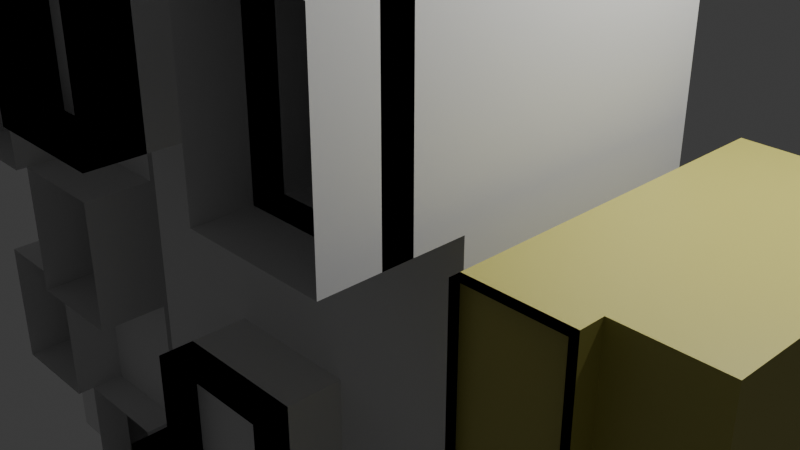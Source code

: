 # Source: house1.blend  (saved by Blender 5.0.119; exported with 4.5.12 LTS)
import bpy
from mathutils import Matrix  # noqa: F401  (used for matrix-valued properties, if any)

bpy.ops.wm.read_factory_settings(use_empty=True)
scene = bpy.context.scene
scene.name = 'Scene'

# ---- collections
col_collection = bpy.data.collections.new('Collection'); scene.collection.children.link(col_collection)

# ---- materials (node trees are filled in below, after node groups)
mat_material = bpy.data.materials.new('Material')
mat_material_001 = bpy.data.materials.new('Material.001')
mat_material_002 = bpy.data.materials.new('Material.002')

# ---- material node trees
mat_material.use_nodes = True; mat_material.node_tree.nodes.clear()
_N = mat_material.node_tree.nodes; _L = mat_material.node_tree.links
n0 = _N.new('ShaderNodeBsdfPrincipled'); n0.name = 'Principled BSDF'; n0.location = (-200, 100)
n0.inputs[0].default_value = (0.5283, 0.4887, 0.1212, 1.0)
n1 = _N.new('ShaderNodeOutputMaterial'); n1.name = 'Material Output'; n1.location = (200, 100)
_L.new(n0.outputs[0], n1.inputs[0])
n1.is_active_output = True
mat_material_001.use_nodes = True; mat_material_001.node_tree.nodes.clear()
_N = mat_material_001.node_tree.nodes; _L = mat_material_001.node_tree.links
n0 = _N.new('ShaderNodeBsdfPrincipled'); n0.name = 'Principled BSDF'; n0.location = (-200, 100)
n0.inputs[0].default_value = (0.0681, 0.508, 0.5363, 1.0)
n1 = _N.new('ShaderNodeOutputMaterial'); n1.name = 'Material Output'; n1.location = (200, 100)
_L.new(n0.outputs[0], n1.inputs[0])
n1.is_active_output = True
mat_material_002.use_nodes = True; mat_material_002.node_tree.nodes.clear()
_N = mat_material_002.node_tree.nodes; _L = mat_material_002.node_tree.links
n0 = _N.new('ShaderNodeBsdfPrincipled'); n0.name = 'Principled BSDF'; n0.location = (-200, 100)
n0.inputs[0].default_value = (0.7187, 0.5841, 0.1298, 1.0)
n1 = _N.new('ShaderNodeOutputMaterial'); n1.name = 'Material Output'; n1.location = (200, 100)
_L.new(n0.outputs[0], n1.inputs[0])
n1.is_active_output = True

# ---- world
world_world = bpy.data.worlds.new('World'); scene.world = world_world
world_world.use_nodes = True; world_world.node_tree.nodes.clear()
_N = world_world.node_tree.nodes; _L = world_world.node_tree.links
n0 = _N.new('ShaderNodeOutputWorld'); n0.name = 'World Output'; n0.location = (200, 100)
n1 = _N.new('ShaderNodeBackground'); n1.name = 'Background'; n1.location = (-200, 100)
n1.inputs[0].default_value = (0.05088, 0.05088, 0.05088, 1.0)
_L.new(n1.outputs[0], n0.inputs[0])
n0.is_active_output = True
world_world.color = (0.05088, 0.05088, 0.05088)
world_world.sun_shadow_jitter_overblur = 0.0

# ---- cameras
cam_camera = bpy.data.cameras.new('Camera')
cam_camera.clip_end = 100.0
cam_camera.ortho_scale = 7.314

# ---- lights
light_light = bpy.data.lights.new('Light', 'POINT')
light_light.energy = 1000.0
light_light.shadow_soft_size = 0.1

# ---- meshes
me_cube_003 = bpy.data.meshes.new('Cube.003')
me_cube_003.from_pydata([(-1.0, -1.0, -1.0), (-1.0, -1.0, 1.0), (-1.0, 1.0, -1.0), (-1.0, 1.0, 1.0), (1.0, -1.0, -1.0), (1.0, -1.0, 1.0), (1.0, 1.0, -1.0), (1.0, 1.0, 1.0), (-1.0, -1.0, -0.5772), (-1.0, -1.0, -0.1772), (-1.0, -1.0, 0.2228), (-1.0, -1.0, 0.6228), (-1.0, 1.0, 0.6228), (-1.0, 1.0, 0.2228), (-1.0, 1.0, -0.1772), (-1.0, 1.0, -0.5772), (1.0, 1.0, 0.6228), (1.0, 1.0, 0.2228), (1.0, 1.0, -0.1772), (1.0, 1.0, -0.5772), (1.0, -1.0, 0.6228), (1.0, -1.0, 0.2228), (1.0, -1.0, -0.1772), (1.0, -1.0, -0.5772), (0.3269, 1.0, -1.0), (-0.3398, 1.0, -1.0), (-0.3398, 1.0, 1.0), (0.3269, 1.0, 1.0), (-0.3398, -1.0, -1.0), (0.3269, -1.0, -1.0), (0.3269, -1.0, 1.0), (-0.3398, -1.0, 1.0), (0.3269, -1.0, -0.5772), (-0.3398, -1.0, -0.5772), (0.3269, -1.0, -0.1772), (-0.3398, -1.0, -0.1772), (0.3269, -1.0, 0.2228), (-0.3398, -1.0, 0.2228), (0.3269, -1.0, 0.6228), (-0.3398, -1.0, 0.6228), (-0.3398, 1.0, -0.5772), (0.3269, 1.0, -0.5772), (-0.3398, 1.0, -0.1772), (0.3269, 1.0, -0.1772), (-0.3398, 1.0, 0.2228), (0.3269, 1.0, 0.2228), (-0.3398, 1.0, 0.6228), (0.3269, 1.0, 0.6228), (0.3269, -1.429, -0.5772), (-0.3398, -1.429, -0.5772), (0.3269, -1.429, -0.1772), (-0.3398, -1.429, -0.1772), (-1.0, -2.055, 0.2228), (-1.0, -2.055, 0.6228), (-0.3398, -2.055, 0.2228), (-0.3398, -2.055, 0.6228), (1.0, -1.338, 0.6228), (1.0, -1.338, 0.2228), (0.3269, -1.338, 0.2228), (0.3269, -1.338, 0.6228), (-1.0, -1.62, 0.2228), (-1.0, -1.62, 0.6228), (-0.3398, -1.62, 0.2228), (-0.3398, -1.62, 0.6228), (1.0, -1.586, 0.6228), (1.0, -1.586, 0.2228), (0.3269, -1.586, 0.2228), (0.3269, -1.586, 0.6228), (0.3269, -1.695, -0.5772), (-0.3398, -1.695, -0.5772), (0.3269, -1.695, -0.1772), (-0.3398, -1.695, -0.1772), (1.0, -1.372, 0.6228), (1.0, -1.372, 0.2228), (0.3269, -1.372, 0.2228), (0.3269, -1.372, 0.6228), (0.3269, -1.43, -0.5772), (-0.3398, -1.43, -0.5772), (0.3269, -1.43, -0.1772), (-0.3398, -1.43, -0.1772), (1.0, -2.001, 0.6228), (1.0, -2.001, 0.2228), (0.3269, -2.001, 0.2228), (0.3269, -2.001, 0.6228), (-1.0, -1.456, -1.0), (-1.0, -1.456, -0.5772), (-0.3398, -1.456, -0.5772), (-0.3398, -1.456, -1.0), (-1.0, -1.071, -1.0), (-1.0, -1.071, -0.5772), (-0.3398, -1.071, -0.5772), (-0.3398, -1.071, -1.0)], [], [(11, 1, 3, 12), (47, 27, 7, 16), (16, 7, 5, 20), (39, 31, 1, 11), (24, 6, 4, 29), (26, 3, 1, 31), (8, 0, 84, 85), (33, 35, 9, 8), (35, 37, 10, 9), (10, 37, 54, 52), (6, 19, 23, 4), (19, 18, 22, 23), (18, 17, 21, 22), (17, 16, 20, 21), (24, 41, 19, 6), (41, 43, 18, 19), (43, 45, 17, 18), (45, 47, 16, 17), (0, 8, 15, 2), (8, 9, 14, 15), (9, 10, 13, 14), (10, 11, 12, 13), (13, 12, 46, 44), (44, 46, 47, 45), (14, 13, 44, 42), (42, 44, 45, 43), (15, 14, 42, 40), (40, 42, 43, 41), (2, 15, 40, 25), (25, 40, 41, 24), (36, 21, 57, 58), (36, 38, 39, 37), (22, 21, 36, 34), (34, 36, 37, 35), (23, 22, 34, 32), (35, 33, 49, 51), (4, 23, 32, 29), (29, 32, 33, 28), (7, 27, 30, 5), (27, 26, 31, 30), (2, 25, 28, 0), (25, 24, 29, 28), (20, 5, 30, 38), (38, 30, 31, 39), (12, 3, 26, 46), (46, 26, 27, 47), (48, 50, 70, 68), (34, 35, 51, 50), (33, 32, 48, 49), (32, 34, 50, 48), (53, 52, 60, 61), (11, 10, 52, 53), (37, 39, 55, 54), (39, 11, 53, 55), (59, 58, 66, 67), (38, 36, 58, 59), (21, 20, 56, 57), (20, 38, 59, 56), (62, 63, 61, 60), (54, 55, 63, 62), (52, 54, 62, 60), (55, 53, 61, 63), (67, 66, 74, 75), (58, 57, 65, 66), (56, 59, 67, 64), (57, 56, 64, 65), (70, 71, 79, 78), (49, 48, 68, 69), (51, 49, 69, 71), (50, 51, 71, 70), (72, 75, 83, 80), (66, 65, 73, 74), (64, 67, 75, 72), (65, 64, 72, 73), (76, 78, 79, 77), (68, 70, 78, 76), (69, 68, 76, 77), (71, 69, 77, 79), (84, 87, 91, 88), (73, 72, 80, 81), (75, 74, 82, 83), (74, 73, 81, 82), (33, 8, 85, 86), (28, 33, 86, 87), (0, 28, 87, 84), (91, 90, 89, 88), (85, 84, 88, 89), (87, 86, 90, 91), (86, 85, 89, 90)])
_uv = me_cube_003.uv_layers.new(name='UVMap')
_uv.uv.foreach_set('vector', [0.5779, 0.0, 0.625, 0.0, 0.625, 0.25, 0.5779, 0.25, 0.5779, 0.4159, 0.625, 0.4159, 0.625, 0.5, 0.5779, 0.5, 0.5779, 0.5, 0.625, 0.5, 0.625, 0.75, 0.5779, 0.75, 0.5779, 0.9175, 0.625, 0.9175, 0.625, 1.0, 0.5779, 1.0, 0.2909, 0.5, 0.375, 0.5, 0.375, 0.75, 0.2909, 0.75, 0.7925, 0.5, 0.875, 0.5, 0.875, 0.75, 0.7925, 0.75, 0.4279, 0.0, 0.375, 0.0, 0.375, 0.0, 0.4279, 0.0, 0.4279, 0.9175, 0.4779, 0.9175, 0.4779, 1.0, 0.4279, 1.0, 0.4779, 0.9175, 0.5279, 0.9175, 0.5279, 1.0, 0.4779, 1.0, 0.5279, 1.0, 0.5279, 0.9175, 0.5279, 0.9175, 0.5279, 1.0, 0.375, 0.5, 0.4279, 0.5, 0.4279, 0.75, 0.375, 0.75, 0.4279, 0.5, 0.4779, 0.5, 0.4779, 0.75, 0.4279, 0.75, 0.4779, 0.5, 0.5279, 0.5, 0.5279, 0.75, 0.4779, 0.75, 0.5279, 0.5, 0.5779, 0.5, 0.5779, 0.75, 0.5279, 0.75, 0.375, 0.4159, 0.4279, 0.4159, 0.4279, 0.5, 0.375, 0.5, 0.4279, 0.4159, 0.4779, 0.4159, 0.4779, 0.5, 0.4279, 0.5, 0.4779, 0.4159, 0.5279, 0.4159, 0.5279, 0.5, 0.4779, 0.5, 0.5279, 0.4159, 0.5779, 0.4159, 0.5779, 0.5, 0.5279, 0.5, 0.375, 0.0, 0.4279, 0.0, 0.4279, 0.25, 0.375, 0.25, 0.4279, 0.0, 0.4779, 0.0, 0.4779, 0.25, 0.4279, 0.25, 0.4779, 0.0, 0.5279, 0.0, 0.5279, 0.25, 0.4779, 0.25, 0.5279, 0.0, 0.5779, 0.0, 0.5779, 0.25, 0.5279, 0.25, 0.5279, 0.25, 0.5779, 0.25, 0.5779, 0.3325, 0.5279, 0.3325, 0.5279, 0.3325, 0.5779, 0.3325, 0.5779, 0.4159, 0.5279, 0.4159, 0.4779, 0.25, 0.5279, 0.25, 0.5279, 0.3325, 0.4779, 0.3325, 0.4779, 0.3325, 0.5279, 0.3325, 0.5279, 0.4159, 0.4779, 0.4159, 0.4279, 0.25, 0.4779, 0.25, 0.4779, 0.3325, 0.4279, 0.3325, 0.4279, 0.3325, 0.4779, 0.3325, 0.4779, 0.4159, 0.4279, 0.4159, 0.375, 0.25, 0.4279, 0.25, 0.4279, 0.3325, 0.375, 0.3325, 0.375, 0.3325, 0.4279, 0.3325, 0.4279, 0.4159, 0.375, 0.4159, 0.5279, 0.8341, 0.5279, 0.75, 0.5279, 0.75, 0.5279, 0.8341, 0.5279, 0.8341, 0.5779, 0.8341, 0.5779, 0.9175, 0.5279, 0.9175, 0.4779, 0.75, 0.5279, 0.75, 0.5279, 0.8341, 0.4779, 0.8341, 0.4779, 0.8341, 0.5279, 0.8341, 0.5279, 0.9175, 0.4779, 0.9175, 0.4279, 0.75, 0.4779, 0.75, 0.4779, 0.8341, 0.4279, 0.8341, 0.4779, 0.9175, 0.4279, 0.9175, 0.4279, 0.9175, 0.4779, 0.9175, 0.375, 0.75, 0.4279, 0.75, 0.4279, 0.8341, 0.375, 0.8341, 0.375, 0.8341, 0.4279, 0.8341, 0.4279, 0.9175, 0.375, 0.9175, 0.625, 0.5, 0.7091, 0.5, 0.7091, 0.75, 0.625, 0.75, 0.7091, 0.5, 0.7925, 0.5, 0.7925, 0.75, 0.7091, 0.75, 0.125, 0.5, 0.2075, 0.5, 0.2075, 0.75, 0.125, 0.75, 0.2075, 0.5, 0.2909, 0.5, 0.2909, 0.75, 0.2075, 0.75, 0.5779, 0.75, 0.625, 0.75, 0.625, 0.8341, 0.5779, 0.8341, 0.5779, 0.8341, 0.625, 0.8341, 0.625, 0.9175, 0.5779, 0.9175, 0.5779, 0.25, 0.625, 0.25, 0.625, 0.3325, 0.5779, 0.3325, 0.5779, 0.3325, 0.625, 0.3325, 0.625, 0.4159, 0.5779, 0.4159, 0.4279, 0.8341, 0.4779, 0.8341, 0.4779, 0.8341, 0.4279, 0.8341, 0.4779, 0.8341, 0.4779, 0.9175, 0.4779, 0.9175, 0.4779, 0.8341, 0.4279, 0.9175, 0.4279, 0.8341, 0.4279, 0.8341, 0.4279, 0.9175, 0.4279, 0.8341, 0.4779, 0.8341, 0.4779, 0.8341, 0.4279, 0.8341, 0.5779, 0.0, 0.5279, 0.0, 0.5279, 0.0, 0.5779, 0.0, 0.5779, 0.0, 0.5279, 0.0, 0.5279, 0.0, 0.5779, 0.0, 0.5279, 0.9175, 0.5779, 0.9175, 0.5779, 0.9175, 0.5279, 0.9175, 0.5779, 0.9175, 0.5779, 1.0, 0.5779, 1.0, 0.5779, 0.9175, 0.5779, 0.8341, 0.5279, 0.8341, 0.5279, 0.8341, 0.5779, 0.8341, 0.5779, 0.8341, 0.5279, 0.8341, 0.5279, 0.8341, 0.5779, 0.8341, 0.5279, 0.75, 0.5779, 0.75, 0.5779, 0.75, 0.5279, 0.75, 0.5779, 0.75, 0.5779, 0.8341, 0.5779, 0.8341, 0.5779, 0.75, 0.5279, 0.9175, 0.5779, 0.9175, 0.5779, 1.0, 0.5279, 1.0, 0.5279, 0.9175, 0.5779, 0.9175, 0.5779, 0.9175, 0.5279, 0.9175, 0.5279, 1.0, 0.5279, 0.9175, 0.5279, 0.9175, 0.5279, 1.0, 0.5779, 0.9175, 0.5779, 1.0, 0.5779, 1.0, 0.5779, 0.9175, 0.5779, 0.8341, 0.5279, 0.8341, 0.5279, 0.8341, 0.5779, 0.8341, 0.5279, 0.8341, 0.5279, 0.75, 0.5279, 0.75, 0.5279, 0.8341, 0.5779, 0.75, 0.5779, 0.8341, 0.5779, 0.8341, 0.5779, 0.75, 0.5279, 0.75, 0.5779, 0.75, 0.5779, 0.75, 0.5279, 0.75, 0.4779, 0.8341, 0.4779, 0.9175, 0.4779, 0.9175, 0.4779, 0.8341, 0.4279, 0.9175, 0.4279, 0.8341, 0.4279, 0.8341, 0.4279, 0.9175, 0.4779, 0.9175, 0.4279, 0.9175, 0.4279, 0.9175, 0.4779, 0.9175, 0.4779, 0.8341, 0.4779, 0.9175, 0.4779, 0.9175, 0.4779, 0.8341, 0.5779, 0.75, 0.5779, 0.8341, 0.5779, 0.8341, 0.5779, 0.75, 0.5279, 0.8341, 0.5279, 0.75, 0.5279, 0.75, 0.5279, 0.8341, 0.5779, 0.75, 0.5779, 0.8341, 0.5779, 0.8341, 0.5779, 0.75, 0.5279, 0.75, 0.5779, 0.75, 0.5779, 0.75, 0.5279, 0.75, 0.4279, 0.8341, 0.4779, 0.8341, 0.4779, 0.9175, 0.4279, 0.9175, 0.4279, 0.8341, 0.4779, 0.8341, 0.4779, 0.8341, 0.4279, 0.8341, 0.4279, 0.9175, 0.4279, 0.8341, 0.4279, 0.8341, 0.4279, 0.9175, 0.4779, 0.9175, 0.4279, 0.9175, 0.4279, 0.9175, 0.4779, 0.9175, 0.125, 0.75, 0.2075, 0.75, 0.2075, 0.75, 0.125, 0.75, 0.5279, 0.75, 0.5779, 0.75, 0.5779, 0.75, 0.5279, 0.75, 0.5779, 0.8341, 0.5279, 0.8341, 0.5279, 0.8341, 0.5779, 0.8341, 0.5279, 0.8341, 0.5279, 0.75, 0.5279, 0.75, 0.5279, 0.8341, 0.4279, 0.9175, 0.4279, 1.0, 0.4279, 1.0, 0.4279, 0.9175, 0.375, 0.9175, 0.4279, 0.9175, 0.4279, 0.9175, 0.375, 0.9175, 0.125, 0.75, 0.2075, 0.75, 0.2075, 0.75, 0.125, 0.75, 0.375, 0.9175, 0.4279, 0.9175, 0.4279, 1.0, 0.375, 1.0, 0.4279, 0.0, 0.375, 0.0, 0.375, 0.0, 0.4279, 0.0, 0.375, 0.9175, 0.4279, 0.9175, 0.4279, 0.9175, 0.375, 0.9175, 0.4279, 0.9175, 0.4279, 1.0, 0.4279, 1.0, 0.4279, 0.9175])
me_cube_003.update()
me_cube_004 = bpy.data.meshes.new('Cube.004')
me_cube_004.from_pydata([(-1.0, -1.0, -1.0), (-1.0, -1.0, 1.0), (-1.0, 1.0, -1.0), (-1.0, 1.0, 1.0), (1.0, -1.0, -1.0), (1.0, -1.0, 1.0), (1.0, 1.0, -1.0), (1.0, 1.0, 1.0), (-1.0, -1.0, -0.5389), (-1.0, -1.0, -0.03895), (-1.0, -1.0, 0.4611), (-1.0, 1.0, 0.4611), (-1.0, 1.0, -0.03895), (-1.0, 1.0, -0.5389), (1.0, 1.0, 0.4611), (1.0, 1.0, -0.03895), (1.0, 1.0, -0.5389), (1.0, -1.0, 0.4611), (1.0, -1.0, -0.03895), (1.0, -1.0, -0.5389), (0.02389, 1.0, -1.0), (0.02389, 1.0, 1.0), (0.02389, -1.0, -1.0), (0.02389, -1.0, 1.0), (0.02389, -1.0, -0.5389), (0.02389, -1.0, -0.03895), (0.02389, -1.0, 0.4611), (0.02389, 1.0, -0.5389), (0.02389, 1.0, -0.03895), (0.02389, 1.0, 0.4611), (-1.0, 1.218, 1.0), (-1.0, 1.218, 0.4611), (0.02389, 1.218, 1.0), (0.02389, 1.218, 0.4611), (1.0, 1.219, 0.4611), (1.0, 1.219, -0.03895), (0.02389, 1.219, -0.03895), (0.02389, 1.219, 0.4611), (-1.0, 1.222, -0.03895), (-1.0, 1.222, -0.5389), (0.02389, 1.222, -0.5389), (0.02389, 1.222, -0.03895), (1.0, 1.225, -0.5389), (1.0, 1.225, -1.0), (0.02389, 1.225, -0.5389), (0.02389, 1.225, -1.0), (-1.0, 1.15, 1.0), (-1.0, 1.15, 0.4611), (0.02389, 1.15, 1.0), (0.02389, 1.15, 0.4611), (1.0, 1.158, 0.4611), (1.0, 1.158, -0.03895), (0.02389, 1.158, -0.03895), (0.02389, 1.158, 0.4611), (-1.0, 1.115, -0.03895), (-1.0, 1.115, -0.5389), (0.02389, 1.115, -0.5389), (0.02389, 1.115, -0.03895), (1.0, 1.122, -0.5389), (1.0, 1.122, -1.0), (0.02389, 1.122, -0.5389), (0.02389, 1.122, -1.0)], [], [(10, 1, 3, 11), (29, 21, 7, 14), (14, 7, 5, 17), (26, 23, 1, 10), (20, 6, 4, 22), (21, 3, 1, 23), (22, 24, 8, 0), (24, 25, 9, 8), (25, 26, 10, 9), (6, 16, 19, 4), (16, 15, 18, 19), (15, 14, 17, 18), (6, 20, 45, 43), (27, 28, 15, 16), (15, 28, 36, 35), (0, 8, 13, 2), (8, 9, 12, 13), (9, 10, 11, 12), (12, 11, 29, 28), (28, 27, 40, 41), (2, 13, 27, 20), (18, 17, 26, 25), (19, 18, 25, 24), (4, 19, 24, 22), (7, 21, 23, 5), (2, 20, 22, 0), (17, 5, 23, 26), (29, 11, 31, 33), (32, 33, 49, 48), (11, 3, 30, 31), (3, 21, 32, 30), (21, 29, 33, 32), (37, 34, 50, 53), (29, 14, 34, 37), (14, 15, 35, 34), (28, 29, 37, 36), (39, 38, 54, 55), (27, 13, 39, 40), (13, 12, 38, 39), (12, 28, 41, 38), (45, 44, 60, 61), (27, 16, 42, 44), (16, 6, 43, 42), (20, 27, 44, 45), (47, 46, 48, 49), (30, 32, 48, 46), (33, 31, 47, 49), (31, 30, 46, 47), (52, 53, 50, 51), (34, 35, 51, 50), (36, 37, 53, 52), (35, 36, 52, 51), (55, 54, 57, 56), (41, 40, 56, 57), (40, 39, 55, 56), (38, 41, 57, 54), (61, 60, 58, 59), (44, 42, 58, 60), (43, 45, 61, 59), (42, 43, 59, 58)])
_uv = me_cube_004.uv_layers.new(name='UVMap')
_uv.uv.foreach_set('vector', [0.5576, 0.0, 0.625, 0.0, 0.625, 0.25, 0.5576, 0.25, 0.5576, 0.378, 0.625, 0.378, 0.625, 0.5, 0.5576, 0.5, 0.5576, 0.5, 0.625, 0.5, 0.625, 0.75, 0.5576, 0.75, 0.5576, 0.872, 0.625, 0.872, 0.625, 1.0, 0.5576, 1.0, 0.253, 0.5, 0.375, 0.5, 0.375, 0.75, 0.253, 0.75, 0.747, 0.5, 0.875, 0.5, 0.875, 0.75, 0.747, 0.75, 0.375, 0.872, 0.4326, 0.872, 0.4326, 1.0, 0.375, 1.0, 0.4326, 0.872, 0.4951, 0.872, 0.4951, 1.0, 0.4326, 1.0, 0.4951, 0.872, 0.5576, 0.872, 0.5576, 1.0, 0.4951, 1.0, 0.375, 0.5, 0.4326, 0.5, 0.4326, 0.75, 0.375, 0.75, 0.4326, 0.5, 0.4951, 0.5, 0.4951, 0.75, 0.4326, 0.75, 0.4951, 0.5, 0.5576, 0.5, 0.5576, 0.75, 0.4951, 0.75, 0.375, 0.5, 0.253, 0.5, 0.253, 0.5, 0.375, 0.5, 0.4326, 0.378, 0.4951, 0.378, 0.4951, 0.5, 0.4326, 0.5, 0.4951, 0.5, 0.4951, 0.378, 0.4951, 0.378, 0.4951, 0.5, 0.375, 0.0, 0.4326, 0.0, 0.4326, 0.25, 0.375, 0.25, 0.4326, 0.0, 0.4951, 0.0, 0.4951, 0.25, 0.4326, 0.25, 0.4951, 0.0, 0.5576, 0.0, 0.5576, 0.25, 0.4951, 0.25, 0.4951, 0.25, 0.5576, 0.25, 0.5576, 0.378, 0.4951, 0.378, 0.4951, 0.378, 0.4326, 0.378, 0.4326, 0.378, 0.4951, 0.378, 0.375, 0.25, 0.4326, 0.25, 0.4326, 0.378, 0.375, 0.378, 0.4951, 0.75, 0.5576, 0.75, 0.5576, 0.872, 0.4951, 0.872, 0.4326, 0.75, 0.4951, 0.75, 0.4951, 0.872, 0.4326, 0.872, 0.375, 0.75, 0.4326, 0.75, 0.4326, 0.872, 0.375, 0.872, 0.625, 0.5, 0.747, 0.5, 0.747, 0.75, 0.625, 0.75, 0.125, 0.5, 0.253, 0.5, 0.253, 0.75, 0.125, 0.75, 0.5576, 0.75, 0.625, 0.75, 0.625, 0.872, 0.5576, 0.872, 0.5576, 0.378, 0.5576, 0.25, 0.5576, 0.25, 0.5576, 0.378, 0.625, 0.378, 0.5576, 0.378, 0.5576, 0.378, 0.625, 0.378, 0.5576, 0.25, 0.625, 0.25, 0.625, 0.25, 0.5576, 0.25, 0.875, 0.5, 0.747, 0.5, 0.747, 0.5, 0.875, 0.5, 0.625, 0.378, 0.5576, 0.378, 0.5576, 0.378, 0.625, 0.378, 0.5576, 0.378, 0.5576, 0.5, 0.5576, 0.5, 0.5576, 0.378, 0.5576, 0.378, 0.5576, 0.5, 0.5576, 0.5, 0.5576, 0.378, 0.5576, 0.5, 0.4951, 0.5, 0.4951, 0.5, 0.5576, 0.5, 0.4951, 0.378, 0.5576, 0.378, 0.5576, 0.378, 0.4951, 0.378, 0.4326, 0.25, 0.4951, 0.25, 0.4951, 0.25, 0.4326, 0.25, 0.4326, 0.378, 0.4326, 0.25, 0.4326, 0.25, 0.4326, 0.378, 0.4326, 0.25, 0.4951, 0.25, 0.4951, 0.25, 0.4326, 0.25, 0.4951, 0.25, 0.4951, 0.378, 0.4951, 0.378, 0.4951, 0.25, 0.375, 0.378, 0.4326, 0.378, 0.4326, 0.378, 0.375, 0.378, 0.4326, 0.378, 0.4326, 0.5, 0.4326, 0.5, 0.4326, 0.378, 0.4326, 0.5, 0.375, 0.5, 0.375, 0.5, 0.4326, 0.5, 0.375, 0.378, 0.4326, 0.378, 0.4326, 0.378, 0.375, 0.378, 0.5576, 0.25, 0.625, 0.25, 0.625, 0.378, 0.5576, 0.378, 0.875, 0.5, 0.747, 0.5, 0.747, 0.5, 0.875, 0.5, 0.5576, 0.378, 0.5576, 0.25, 0.5576, 0.25, 0.5576, 0.378, 0.5576, 0.25, 0.625, 0.25, 0.625, 0.25, 0.5576, 0.25, 0.4951, 0.378, 0.5576, 0.378, 0.5576, 0.5, 0.4951, 0.5, 0.5576, 0.5, 0.4951, 0.5, 0.4951, 0.5, 0.5576, 0.5, 0.4951, 0.378, 0.5576, 0.378, 0.5576, 0.378, 0.4951, 0.378, 0.4951, 0.5, 0.4951, 0.378, 0.4951, 0.378, 0.4951, 0.5, 0.4326, 0.25, 0.4951, 0.25, 0.4951, 0.378, 0.4326, 0.378, 0.4951, 0.378, 0.4326, 0.378, 0.4326, 0.378, 0.4951, 0.378, 0.4326, 0.378, 0.4326, 0.25, 0.4326, 0.25, 0.4326, 0.378, 0.4951, 0.25, 0.4951, 0.378, 0.4951, 0.378, 0.4951, 0.25, 0.375, 0.378, 0.4326, 0.378, 0.4326, 0.5, 0.375, 0.5, 0.4326, 0.378, 0.4326, 0.5, 0.4326, 0.5, 0.4326, 0.378, 0.375, 0.5, 0.253, 0.5, 0.253, 0.5, 0.375, 0.5, 0.4326, 0.5, 0.375, 0.5, 0.375, 0.5, 0.4326, 0.5])
me_cube_004.materials.append(mat_material)
me_cube_004.materials.append(mat_material_001)
me_cube_004.materials.append(mat_material_002)
me_cube_004.update()
me_cube = bpy.data.meshes.new('Cube')
me_cube.from_pydata([(-1.0, -1.0, -1.0), (-1.0, -1.0, 1.0), (-1.0, 1.0, -1.0), (-1.0, 1.0, 1.0), (1.0, -1.0, -1.0), (1.0, -1.0, 1.0), (1.0, 1.0, -1.0), (1.0, 1.0, 1.0), (-1.0, -1.0, -0.5603), (-1.0, -1.0, -0.1603), (-1.0, -1.0, 0.2397), (-1.0, -1.0, 0.6397), (-1.0, 1.0, 0.6397), (-1.0, 1.0, 0.2397), (-1.0, 1.0, -0.1603), (-1.0, 1.0, -0.5603), (1.0, 1.0, 0.6397), (1.0, 1.0, 0.2397), (1.0, 1.0, -0.1603), (1.0, 1.0, -0.5603), (1.0, -1.0, 0.6397), (1.0, -1.0, 0.2397), (1.0, -1.0, -0.1603), (1.0, -1.0, -0.5603), (-0.01111, 1.0, -1.0), (-0.01111, 1.0, 1.0), (-0.01111, -1.0, -1.0), (-0.01111, -1.0, 1.0), (-0.01111, -1.0, -0.5603), (-0.01111, -1.0, -0.1603), (-0.01111, -1.0, 0.2397), (-0.01111, -1.0, 0.6397), (-0.01111, 1.0, -0.5603), (-0.01111, 1.0, -0.1603), (-0.01111, 1.0, 0.2397), (-0.01111, 1.0, 0.6397), (1.0, -2.501, -0.5603), (1.0, -2.501, -1.0), (-0.01111, -2.501, -1.0), (-0.01111, -2.501, -0.5603), (-1.0, -1.174, -0.5603), (-1.0, -1.174, -0.1603), (-0.01111, -1.174, -0.5603), (-0.01111, -1.174, -0.1603), (-1.0, -1.943, -0.5603), (-1.0, -1.943, -0.1603), (-0.01111, -1.943, -0.5603), (-0.01111, -1.943, -0.1603), (1.0, -1.815, 0.2397), (1.0, -1.815, -0.1603), (-0.01111, -1.815, -0.1603), (-0.01111, -1.815, 0.2397), (-1.0, -1.616, 0.2397), (-1.0, -1.616, 0.6397), (-0.01111, -1.616, 0.2397), (-0.01111, -1.616, 0.6397), (1.0, -1.408, 1.0), (1.0, -1.408, 0.6397), (-0.01111, -1.408, 1.0), (-0.01111, -1.408, 0.6397), (-0.01111, -0.5474, -0.5603), (-0.01111, -0.5474, -1.0), (-0.01111, -2.048, -0.5603), (-0.01111, -2.048, -1.0)], [], [(11, 1, 3, 12), (35, 25, 7, 16), (16, 7, 5, 20), (31, 27, 1, 11), (24, 6, 4, 26), (25, 3, 1, 27), (26, 28, 8, 0), (29, 9, 41, 43), (29, 30, 10, 9), (30, 31, 55, 54), (6, 19, 23, 4), (19, 18, 22, 23), (18, 17, 21, 22), (17, 16, 20, 21), (24, 32, 19, 6), (32, 33, 18, 19), (33, 34, 17, 18), (34, 35, 16, 17), (0, 8, 15, 2), (8, 9, 14, 15), (9, 10, 13, 14), (10, 11, 12, 13), (13, 12, 35, 34), (14, 13, 34, 33), (15, 14, 33, 32), (2, 15, 32, 24), (21, 20, 31, 30), (29, 22, 49, 50), (23, 22, 29, 28), (26, 4, 37, 38), (7, 25, 27, 5), (2, 24, 26, 0), (31, 20, 57, 59), (12, 3, 25, 35), (28, 26, 61, 60), (26, 38, 63, 61), (23, 28, 39, 36), (4, 23, 36, 37), (43, 41, 45, 47), (28, 29, 43, 42), (8, 28, 42, 40), (9, 8, 40, 41), (39, 28, 60, 62), (41, 40, 44, 45), (42, 43, 47, 46), (40, 42, 46, 44), (21, 30, 51, 48), (30, 29, 50, 51), (22, 21, 48, 49), (38, 39, 62, 63), (10, 30, 54, 52), (11, 10, 52, 53), (31, 11, 53, 55), (60, 61, 63, 62), (5, 27, 58, 56), (20, 5, 56, 57), (27, 31, 59, 58)])
_uv = me_cube.uv_layers.new(name='UVMap')
_uv.uv.foreach_set('vector', [0.58, 0.0, 0.625, 0.0, 0.625, 0.25, 0.58, 0.25, 0.58, 0.3736, 0.625, 0.3736, 0.625, 0.5, 0.58, 0.5, 0.58, 0.5, 0.625, 0.5, 0.625, 0.75, 0.58, 0.75, 0.58, 0.8764, 0.625, 0.8764, 0.625, 1.0, 0.58, 1.0, 0.2486, 0.5, 0.375, 0.5, 0.375, 0.75, 0.2486, 0.75, 0.7514, 0.5, 0.875, 0.5, 0.875, 0.75, 0.7514, 0.75, 0.375, 0.8764, 0.43, 0.8764, 0.43, 1.0, 0.375, 1.0, 0.48, 0.8764, 0.48, 1.0, 0.48, 1.0, 0.48, 0.8764, 0.48, 0.8764, 0.53, 0.8764, 0.53, 1.0, 0.48, 1.0, 0.53, 0.8764, 0.58, 0.8764, 0.58, 0.8764, 0.53, 0.8764, 0.375, 0.5, 0.43, 0.5, 0.43, 0.75, 0.375, 0.75, 0.43, 0.5, 0.48, 0.5, 0.48, 0.75, 0.43, 0.75, 0.48, 0.5, 0.53, 0.5, 0.53, 0.75, 0.48, 0.75, 0.53, 0.5, 0.58, 0.5, 0.58, 0.75, 0.53, 0.75, 0.375, 0.3736, 0.43, 0.3736, 0.43, 0.5, 0.375, 0.5, 0.43, 0.3736, 0.48, 0.3736, 0.48, 0.5, 0.43, 0.5, 0.48, 0.3736, 0.53, 0.3736, 0.53, 0.5, 0.48, 0.5, 0.53, 0.3736, 0.58, 0.3736, 0.58, 0.5, 0.53, 0.5, 0.375, 0.0, 0.43, 0.0, 0.43, 0.25, 0.375, 0.25, 0.43, 0.0, 0.48, 0.0, 0.48, 0.25, 0.43, 0.25, 0.48, 0.0, 0.53, 0.0, 0.53, 0.25, 0.48, 0.25, 0.53, 0.0, 0.58, 0.0, 0.58, 0.25, 0.53, 0.25, 0.53, 0.25, 0.58, 0.25, 0.58, 0.3736, 0.53, 0.3736, 0.48, 0.25, 0.53, 0.25, 0.53, 0.3736, 0.48, 0.3736, 0.43, 0.25, 0.48, 0.25, 0.48, 0.3736, 0.43, 0.3736, 0.375, 0.25, 0.43, 0.25, 0.43, 0.3736, 0.375, 0.3736, 0.53, 0.75, 0.58, 0.75, 0.58, 0.8764, 0.53, 0.8764, 0.48, 0.8764, 0.48, 0.75, 0.48, 0.75, 0.48, 0.8764, 0.43, 0.75, 0.48, 0.75, 0.48, 0.8764, 0.43, 0.8764, 0.2486, 0.75, 0.375, 0.75, 0.375, 0.75, 0.2486, 0.75, 0.625, 0.5, 0.7514, 0.5, 0.7514, 0.75, 0.625, 0.75, 0.125, 0.5, 0.2486, 0.5, 0.2486, 0.75, 0.125, 0.75, 0.58, 0.8764, 0.58, 0.75, 0.58, 0.75, 0.58, 0.8764, 0.58, 0.25, 0.625, 0.25, 0.625, 0.3736, 0.58, 0.3736, 0.43, 0.8764, 0.375, 0.8764, 0.375, 0.8764, 0.43, 0.8764, 0.2486, 0.75, 0.2486, 0.75, 0.2486, 0.75, 0.2486, 0.75, 0.43, 0.75, 0.43, 0.8764, 0.43, 0.8764, 0.43, 0.75, 0.375, 0.75, 0.43, 0.75, 0.43, 0.75, 0.375, 0.75, 0.48, 0.8764, 0.48, 1.0, 0.48, 1.0, 0.48, 0.8764, 0.43, 0.8764, 0.48, 0.8764, 0.48, 0.8764, 0.43, 0.8764, 0.43, 1.0, 0.43, 0.8764, 0.43, 0.8764, 0.43, 1.0, 0.48, 0.0, 0.43, 0.0, 0.43, 0.0, 0.48, 0.0, 0.43, 0.8764, 0.43, 0.8764, 0.43, 0.8764, 0.43, 0.8764, 0.48, 0.0, 0.43, 0.0, 0.43, 0.0, 0.48, 0.0, 0.43, 0.8764, 0.48, 0.8764, 0.48, 0.8764, 0.43, 0.8764, 0.43, 1.0, 0.43, 0.8764, 0.43, 0.8764, 0.43, 1.0, 0.53, 0.75, 0.53, 0.8764, 0.53, 0.8764, 0.53, 0.75, 0.53, 0.8764, 0.48, 0.8764, 0.48, 0.8764, 0.53, 0.8764, 0.48, 0.75, 0.53, 0.75, 0.53, 0.75, 0.48, 0.75, 0.0, 0.0, 0.0, 0.0, 0.0, 0.0, 0.0, 0.0, 0.53, 1.0, 0.53, 0.8764, 0.53, 0.8764, 0.53, 1.0, 0.58, 0.0, 0.53, 0.0, 0.53, 0.0, 0.58, 0.0, 0.58, 0.8764, 0.58, 1.0, 0.58, 1.0, 0.58, 0.8764, 0.43, 0.8764, 0.375, 0.8764, 0.375, 0.8764, 0.43, 0.8764, 0.625, 0.75, 0.7514, 0.75, 0.7514, 0.75, 0.625, 0.75, 0.58, 0.75, 0.625, 0.75, 0.625, 0.75, 0.58, 0.75, 0.625, 0.8764, 0.58, 0.8764, 0.58, 0.8764, 0.625, 0.8764])
me_cube.update()

# ---- objects
ob_light = bpy.data.objects.new('Light', light_light)
ob_camera = bpy.data.objects.new('Camera', cam_camera)
ob_cube = bpy.data.objects.new('Cube', me_cube_003)
ob_cube_001 = bpy.data.objects.new('Cube.001', me_cube_004)
ob_cube_002 = bpy.data.objects.new('Cube.002', me_cube)

# ---- transforms, parenting, visibility, modifiers, constraints
ob_light.location = (4.076, 1.005, 5.904)
ob_light.rotation_euler = (0.6503, 0.05522, 1.866)
ob_light.lock_rotations_4d = False
ob_light.empty_display_type = 'ARROWS'
ob_light.color = (0.0, 0.0, 0.0, 0.0)
ob_light.lineart.crease_threshold = 0.0
ob_camera.location = (7.359, -6.926, 4.958)
ob_camera.rotation_euler = (1.109, 0.0, 0.8149)
ob_camera.lock_rotations_4d = False
ob_camera.empty_display_type = 'ARROWS'
ob_camera.color = (0.0, 0.0, 0.0, 0.0)
ob_camera.display_type = 'WIRE'
ob_camera.lineart.crease_threshold = 0.0
ob_cube.location = (0.0, 0.0, 0.0)
ob_cube.scale = (2.254, 1.442, 5.164)
ob_cube_001.location = (3.844, -0.2227, -1.874)
ob_cube_001.scale = (1.0, -1.64, 3.198)
ob_cube_002.location = (-4.228, -0.09934, -0.8522)
ob_cube_002.scale = (1.309, 1.018, -4.101)

# ---- collection membership
col_collection.objects.link(ob_light)
col_collection.objects.link(ob_camera)
col_collection.objects.link(ob_cube)
col_collection.objects.link(ob_cube_001)
col_collection.objects.link(ob_cube_002)

# ---- scene / render settings (as saved in the file)
scene.camera = ob_camera
scene.frame_start = 1; scene.frame_end = 250; scene.frame_set(1)
scene.render.engine = 'BLENDER_EEVEE_NEXT'
scene.render.bake_bias = 0.0
scene.render.bake_samples = 0
scene.cycles.sampling_pattern = 'TABULATED_SOBOL'
scene.eevee.use_volume_custom_range = False
bpy.context.view_layer.update()
